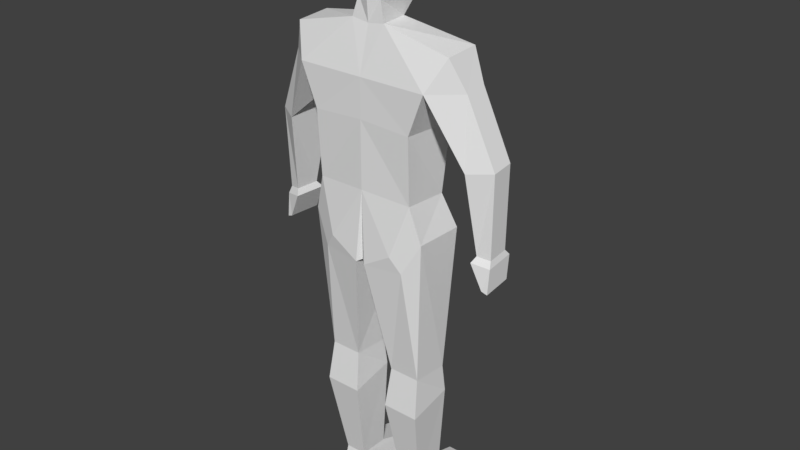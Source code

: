 # Source: person_man_muscular.blend  (saved by Blender 2.78.0; exported with 4.5.12 LTS)
import bpy
from mathutils import Matrix  # noqa: F401  (used for matrix-valued properties, if any)

bpy.ops.wm.read_factory_settings(use_empty=True)
scene = bpy.context.scene
scene.name = 'Scene'

# ---- collections
col_collection_1 = bpy.data.collections.new('Collection 1'); scene.collection.children.link(col_collection_1)

# ---- materials (node trees are filled in below, after node groups)
mat_material = bpy.data.materials.new('Material')
mat_material.alpha_threshold = 0.0
mat_material.use_transparent_shadow = False
mat_material.roughness = 0.5
mat_material.line_color = (0.0, 0.0, 0.0, 1.0)

# ---- material node trees

# ---- world
world_world = bpy.data.worlds.new('World'); scene.world = world_world
world_world.color = (0.05088, 0.05088, 0.05088)
world_world.use_sun_shadow = False
world_world.sun_shadow_jitter_overblur = 0.0
world_world.cycles.sampling_method = 'MANUAL'

# ---- meshes
me_cube = bpy.data.meshes.new('Cube')
me_cube.from_pydata([(0.5389, 0.268, 3.397), (3.319, 0.7985, 2.106), (1.362, 0.7037, 0.1828), (1.363, -0.6386, 0.1866), (2.533, -0.6386, 0.1832), (2.528, 0.7037, 0.1828), (0.9652, 0.6337, 0.8807), (0.9652, -1.348, 0.8117), (2.965, -1.348, 0.8117), (2.965, 0.6337, 0.8807), (1.192, 3.006, 0.002492), (1.234, -0.8499, 0.002492), (2.658, -0.8499, 0.002492), (2.732, 3.006, 0.002492), (2.723, 3.003, 0.05956), (1.208, 3.0, 0.05993), (0.9682, 0.4337, 1.089), (1.121, -1.08, 1.089), (2.962, 0.4337, 1.089), (2.81, -1.08, 1.089), (0.2543, 1.086, 1.892), (0.2543, -1.883, 1.882), (3.286, -1.399, 2.111), (1.17, 1.078, 0.002492), (2.745, 1.078, 0.002492), (5.066, -0.6939, 3.092), (5.066, 0.2707, 3.11), (0.9255, -1.213, 3.409), (0.6335, -1.124, 3.542), (0.9402, 0.4531, 3.509), (0.0, -0.4355, 3.986), (1.007, -1.39, 3.708), (0.4885, 1.298, 3.508), (0.8093, -1.289, 3.897), (1.402, 1.03, 3.891), (3.621, -1.707, 3.091), (3.171, 1.041, 2.972), (5.711, -0.5436, 2.097), (6.365, -0.3759, 2.081), (6.365, 0.5291, 2.099), (5.663, 0.5286, 2.092), (2.678, 0.4686, 2.333), (0.0, -1.72, 2.376), (2.721, -1.554, 2.358), (0.0, -1.62, 3.711), (1.561, 0.5499, 3.708), (1.358, 1.368, 3.712), (0.0, 0.2973, 3.39), (0.0, 0.6865, 3.474), (0.0, -1.31, 3.607), (0.0, -1.607, 3.913), (0.0, 1.247, 3.964), (0.0, -1.211, 3.391), (0.0, -1.707, 3.091), (0.0, -1.72, 1.901), (0.0, 1.086, 1.901), (4.407, 0.41, 3.316), (4.395, -1.092, 3.3), (0.0, 1.555, 3.638), (0.0, 1.544, 3.825), (2.771, -1.683, 2.81), (2.896, 0.7164, 2.797), (0.0, -1.72, 2.831), (2.362, -1.686, 1.895), (1.803, -1.85, 1.999), (1.355, 1.299, 3.769), (5.34, -1.022, 2.637), (6.478, 0.4672, 2.668), (5.123, 1.029, 2.662), (6.478, -0.4678, 2.649), (5.542, -0.7351, 2.057), (6.444, -0.5039, 2.035), (6.444, 0.744, 2.06), (5.476, 0.7433, 2.05), (6.136, -0.647, 1.884), (6.433, -0.6105, 1.869), (6.433, 0.6375, 1.894), (6.071, 0.8315, 1.877), (0.0, 1.181, 2.292), (0.0, 1.289, 3.508), (0.0, 1.025, 2.972), (0.0, 1.126, 2.791)], [], [(7, 3, 4, 8), (6, 7, 17, 16), (15, 2, 5, 14), (24, 12, 23), (2, 15, 10, 23, 11, 3), (13, 15, 14), (14, 5, 4, 12, 24, 13), (1, 18, 16, 20), (17, 19, 63, 21), (22, 19, 18, 1), (5, 2, 6, 9), (9, 6, 16, 18), (19, 22, 63), (17, 20, 16), (68, 36, 26, 67), (56, 27, 57), (45, 29, 32), (44, 28, 31), (33, 44, 31), (0, 28, 27), (33, 34, 30), (28, 52, 27), (32, 46, 45), (32, 58, 46), (43, 60, 62, 42), (74, 70, 73, 77), (71, 72, 39, 38), (26, 25, 69, 67), (40, 68, 67, 39), (22, 1, 41, 43), (42, 64, 43), (41, 81, 61), (31, 45, 34, 33), (30, 50, 33), (46, 34, 45), (32, 48, 79), (0, 48, 29), (51, 30, 34), (27, 35, 57), (36, 0, 56), (54, 20, 21), (53, 60, 35), (41, 1, 20), (53, 27, 52), (80, 0, 36), (31, 28, 29, 45), (57, 35, 25), (56, 26, 36), (56, 57, 25, 26), (61, 80, 36), (66, 35, 36, 68), (22, 64, 63), (8, 19, 17, 7), (34, 59, 51), (46, 59, 65), (63, 64, 21), (65, 59, 34), (66, 68, 40, 37), (25, 35, 66, 69), (69, 66, 37, 38), (60, 43, 41, 61), (35, 60, 61, 36), (76, 72, 71, 75), (70, 37, 40, 73), (77, 73, 72, 76), (74, 77, 76, 75), (72, 73, 40, 39), (71, 70, 74, 75), (12, 4, 3, 11), (23, 10, 24), (13, 24, 10), (12, 11, 23), (13, 10, 15), (6, 2, 3, 7), (17, 21, 20), (56, 0, 27), (44, 49, 28), (33, 50, 44), (0, 29, 28), (28, 49, 52), (32, 79, 58), (22, 43, 64), (42, 54, 21), (21, 64, 42), (41, 78, 81), (46, 65, 34), (32, 29, 48), (0, 47, 48), (54, 55, 20), (53, 62, 60), (20, 55, 78), (78, 41, 20), (53, 35, 27), (80, 47, 0), (61, 81, 80), (67, 69, 38, 39), (46, 58, 59), (70, 71, 38, 37), (19, 8, 9, 18), (9, 8, 4, 5)])
me_cube.materials.append(mat_material)
me_cube.use_remesh_preserve_volume = False
me_cube.use_remesh_preserve_attributes = False
me_cube.use_mirror_vertex_groups = False
me_cube.update()

# ---- objects
ob_person = bpy.data.objects.new('Person', me_cube)

# ---- transforms, parenting, visibility, modifiers, constraints
ob_person.location = (0.05469, -0.08194, 0.1063)
ob_person.scale = (0.1283, 0.1589, 1.0)
ob_person.lock_rotations_4d = False
ob_person.empty_display_type = 'ARROWS'
ob_person.lineart.crease_threshold = 0.0
_m = ob_person.modifiers.new('Mirror', 'MIRROR')

# ---- collection membership
col_collection_1.objects.link(ob_person)

# ---- scene / render settings (as saved in the file)
scene.frame_start = 1; scene.frame_end = 250; scene.frame_set(1)
scene.render.engine = 'BLENDER_EEVEE_NEXT'
scene.render.resolution_percentage = 50
scene.render.dither_intensity = 0.0
scene.cycles.use_denoising = False
scene.cycles.samples = 128
scene.cycles.sampling_pattern = 'TABULATED_SOBOL'
scene.cycles.light_sampling_threshold = 0.0
scene.cycles.use_adaptive_sampling = False
scene.cycles.use_light_tree = False
scene.cycles.blur_glossy = 0.0
scene.cycles.sample_clamp_indirect = 0.0
scene.view_settings.view_transform = 'Standard'
bpy.context.view_layer.update()

# ---- added for rendering (the .blend has no active camera and no usable light): camera, sun
cam_auto = bpy.data.cameras.new('AutoCamera')
cam_auto.lens = 50.0
cam_auto.sensor_width = 36.0
cam_auto.clip_end = 1000.0
ob_auto_camera = bpy.data.objects.new('AutoCamera', cam_auto)
scene.collection.objects.link(ob_auto_camera)
ob_auto_camera.location = (4.11249, -4.86214, 5.34682)
ob_auto_camera.rotation_euler = (1.09748, -7.21219e-08, 0.694738)
scene.camera = ob_auto_camera
light_auto_sun = bpy.data.lights.new('AutoSun', 'SUN')
light_auto_sun.energy = 3.0
light_auto_sun.angle = 0.0523599
ob_auto_sun = bpy.data.objects.new('AutoSun', light_auto_sun)
scene.collection.objects.link(ob_auto_sun)
ob_auto_sun.rotation_euler = (0.872665, 0.174533, 0.523599)
bpy.context.view_layer.update()
